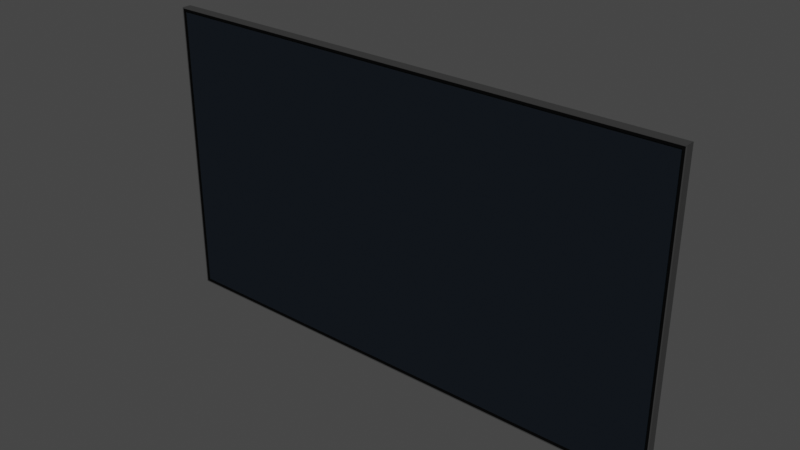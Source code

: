 # Source: Screen.blend  (saved by Blender 3.0.42; exported with 4.5.12 LTS)
import bpy
from mathutils import Matrix  # noqa: F401  (used for matrix-valued properties, if any)

bpy.ops.wm.read_factory_settings(use_empty=True)
scene = bpy.context.scene
scene.name = 'Scene'

# ---- collections
col_collection = bpy.data.collections.new('Collection'); scene.collection.children.link(col_collection)

# ---- images (referenced by path relative to the original .blend; pixels are not part of the script)
import os
ASSET_DIR = os.environ.get("B2B_ASSET_DIR", "")  # directory of the original .blend (textures are referenced by path, not embedded)
HERE = os.path.dirname(os.path.abspath(__file__))  # packed textures are extracted next to this script under _unpacked/

def load_image(name, relpath, width, height, colorspace="sRGB"):
    """Load a texture the original file referenced (path relative to the .blend, or extracted next to this script)."""
    p = next((c for c in (os.path.join(HERE, relpath), os.path.join(ASSET_DIR, relpath)) if relpath and os.path.exists(c)), "")
    if p:
        img = bpy.data.images.load(p, check_existing=True)
        img.name = name
    else:  # same state as the original file: an image datablock whose file is absent (Cycles renders it pink)
        img = bpy.data.images.new(name, width, height)
        img.source = "FILE"
        img.filepath = "//" + (relpath or name)
    img.colorspace_settings.name = colorspace
    return img
img_02___default_albedo_jpg = load_image('02 - Default_albedo.jpg', '_unpacked/02_-_Default_albedo.f27335e4.jpg', 4096, 4096, 'sRGB')

# ---- materials (node trees are filled in below, after node groups)
mat_02___default = bpy.data.materials.new('02___Default')
mat_02___default.use_transparent_shadow = False
mat_02___default.diffuse_color = (0.5882, 0.5882, 0.5882, 1.0)

# ---- material node trees
mat_02___default.use_nodes = True; mat_02___default.node_tree.nodes.clear()
_N = mat_02___default.node_tree.nodes; _L = mat_02___default.node_tree.links
n0 = _N.new('ShaderNodeBsdfPrincipled'); n0.name = 'Principled BSDF'; n0.location = (0, 300)
n0.distribution = 'GGX'
n0.subsurface_method = 'RANDOM_WALK_SKIN'
n0.inputs[3].default_value = 1.45
n0.inputs[13].default_value = 0.0
n0.inputs[27].default_value = (0.0, 0.0, 0.0, 1.0)
n0.inputs[28].default_value = 1.0
n1 = _N.new('ShaderNodeOutputMaterial'); n1.name = 'Material Output'; n1.location = (300, 300)
n2 = _N.new('ShaderNodeTexImage'); n2.name = 'Image Texture'; n2.location = (-286, 264)
n2.image = img_02___default_albedo_jpg
_L.new(n0.outputs[0], n1.inputs[0])
_L.new(n2.outputs[0], n0.inputs[0])
n1.is_active_output = True

# ---- world
world_world = bpy.data.worlds.new('World'); scene.world = world_world
world_world.use_nodes = True; world_world.node_tree.nodes.clear()
_N = world_world.node_tree.nodes; _L = world_world.node_tree.links
n0 = _N.new('ShaderNodeOutputWorld'); n0.name = 'World Output'; n0.location = (300, 300)
n1 = _N.new('ShaderNodeBackground'); n1.name = 'Background'; n1.location = (10, 300)
n1.inputs[0].default_value = (0.05088, 0.05088, 0.05088, 1.0)
_L.new(n1.outputs[0], n0.inputs[0])
n0.is_active_output = True
world_world.color = (0.05088, 0.05088, 0.05088)
world_world.use_sun_shadow = False
world_world.sun_shadow_jitter_overblur = 0.0

# ---- meshes
me_meshid0_name = bpy.data.meshes.new('meshId0_name')
me_meshid0_name.from_pydata([(-0.9872, 0.5902, -0.006687), (-0.9872, -0.5287, -0.006687), (0.9874, -0.5287, -0.006687), (0.9874, 0.5902, -0.006687), (-0.6378, -0.3265, -0.04708), (-0.637, -0.3265, -0.05189), (-0.6381, -0.3249, -0.05189), (-0.6389, -0.3249, -0.04735), (-0.6378, -0.3265, -0.05644), (-0.6389, -0.3249, -0.05617), (-0.6402, -0.3265, -0.06072), (-0.641, -0.3249, -0.06018), (-0.644, -0.3265, -0.06393), (-0.6445, -0.3249, -0.06286), (-0.6485, -0.3265, -0.06553), (-0.6488, -0.3249, -0.06446), (-0.6485, -0.3265, -0.03825), (-0.644, -0.3265, -0.03985), (-0.6445, -0.3249, -0.04066), (-0.6488, -0.3249, -0.03905), (-0.6402, -0.3265, -0.0428), (-0.641, -0.3249, -0.0436), (-0.6533, -0.3265, -0.06553), (-0.6531, -0.3249, -0.06446), (-0.6531, -0.3249, -0.03905), (-0.6533, -0.3265, -0.03825), (-0.663, -0.3249, -0.04735), (-0.6638, -0.3249, -0.05189), (-0.6648, -0.3265, -0.05189), (-0.664, -0.3265, -0.04708), (-0.663, -0.3249, -0.05617), (-0.664, -0.3265, -0.05644), (-0.6608, -0.3249, -0.06018), (-0.6616, -0.3265, -0.06072), (-0.6573, -0.3249, -0.06286), (-0.6579, -0.3265, -0.06393), (-0.6573, -0.3249, -0.04066), (-0.6579, -0.3265, -0.03985), (-0.6608, -0.3249, -0.0436), (-0.6616, -0.3265, -0.0428), (-0.6573, -0.3249, -0.04066), (-0.6531, -0.3249, -0.03905), (-0.6488, -0.3249, -0.03905), (-0.6445, -0.3249, -0.04066), (-0.6608, -0.3249, -0.0436), (-0.641, -0.3249, -0.0436), (-0.663, -0.3249, -0.04735), (-0.6389, -0.3249, -0.04735), (-0.6638, -0.3249, -0.05189), (-0.6381, -0.3249, -0.05189), (-0.663, -0.3249, -0.05617), (-0.6389, -0.3249, -0.05617), (-0.6608, -0.3249, -0.06018), (-0.641, -0.3249, -0.06018), (-0.6573, -0.3249, -0.06286), (-0.6445, -0.3249, -0.06286), (-0.6531, -0.3249, -0.06446), (-0.6488, -0.3249, -0.06446), (0.6378, -0.3265, -0.04708), (0.6389, -0.3249, -0.04735), (0.6381, -0.3249, -0.05189), (0.637, -0.3265, -0.05189), (0.6389, -0.3249, -0.05617), (0.6378, -0.3265, -0.05644), (0.641, -0.3249, -0.06018), (0.6402, -0.3265, -0.06072), (0.6445, -0.3249, -0.06286), (0.644, -0.3265, -0.06393), (0.6488, -0.3249, -0.06446), (0.6485, -0.3265, -0.06553), (0.6485, -0.3265, -0.03825), (0.6488, -0.3249, -0.03905), (0.6445, -0.3249, -0.04066), (0.644, -0.3265, -0.03985), (0.641, -0.3249, -0.0436), (0.6402, -0.3265, -0.0428), (0.6533, -0.3249, -0.06446), (0.6533, -0.3265, -0.06553), (0.6533, -0.3265, -0.03825), (0.6533, -0.3249, -0.03905), (0.6632, -0.3249, -0.04735), (0.664, -0.3265, -0.04708), (0.6648, -0.3265, -0.05189), (0.664, -0.3249, -0.05189), (0.664, -0.3265, -0.05644), (0.6632, -0.3249, -0.05617), (0.6616, -0.3265, -0.06072), (0.6608, -0.3249, -0.06018), (0.6579, -0.3265, -0.06393), (0.6573, -0.3249, -0.06286), (0.6579, -0.3265, -0.03985), (0.6573, -0.3249, -0.04066), (0.6616, -0.3265, -0.0428), (0.6608, -0.3249, -0.0436), (0.6573, -0.3249, -0.04066), (0.6445, -0.3249, -0.04066), (0.6488, -0.3249, -0.03905), (0.6533, -0.3249, -0.03905), (0.6608, -0.3249, -0.0436), (0.641, -0.3249, -0.0436), (0.6632, -0.3249, -0.04735), (0.6389, -0.3249, -0.04735), (0.664, -0.3249, -0.05189), (0.6381, -0.3249, -0.05189), (0.6632, -0.3249, -0.05617), (0.6389, -0.3249, -0.05617), (0.6608, -0.3249, -0.06018), (0.641, -0.3249, -0.06018), (0.6573, -0.3249, -0.06286), (0.6445, -0.3249, -0.06286), (0.6533, -0.3249, -0.06446), (0.6488, -0.3249, -0.06446), (-1.0, 0.6028, -0.002675), (-1.0, -0.5413, -0.002675), (-0.9957, -0.537, -0.002675), (-0.9957, 0.5988, -0.002675), (-1.0, -0.5413, -0.002675), (1.0, -0.5413, -0.002675), (0.9957, -0.537, -0.002675), (-0.9957, -0.537, -0.002675), (1.0, -0.5413, -0.002675), (1.0, 0.6028, -0.002675), (0.9957, 0.5988, -0.002675), (0.9957, -0.537, -0.002675), (1.0, 0.6028, -0.002675), (-1.0, 0.6028, -0.002675), (-0.9957, 0.5988, -0.002675), (0.9957, 0.5988, -0.002675), (-1.0, -0.5413, -0.002675), (-1.0, 0.6028, -0.002675), (-1.0, 0.6028, -0.03798), (-1.0, -0.5413, -0.03798), (-1.0, 0.6028, -0.002675), (1.0, 0.6028, -0.002675), (1.0, 0.6028, -0.03798), (-1.0, 0.6028, -0.03798), (1.0, 0.6028, -0.002675), (1.0, -0.5413, -0.002675), (1.0, -0.5413, -0.03798), (1.0, 0.6028, -0.03798), (1.0, -0.5413, -0.002675), (-1.0, -0.5413, -0.002675), (-1.0, -0.5413, -0.03798), (1.0, -0.5413, -0.03798), (-0.9872, 0.5902, -0.002675), (-0.9872, -0.5287, -0.002675), (-0.9872, -0.5287, -0.006687), (-0.9872, 0.5902, -0.006687), (-0.9872, -0.5287, -0.002675), (0.9874, -0.5287, -0.002675), (0.9874, -0.5287, -0.006687), (-0.9872, -0.5287, -0.006687), (0.9874, -0.5287, -0.002675), (0.9874, 0.5902, -0.002675), (0.9874, 0.5902, -0.006687), (0.9874, -0.5287, -0.006687), (0.9874, 0.5902, -0.002675), (-0.9872, 0.5902, -0.002675), (-0.9872, 0.5902, -0.006687), (0.9874, 0.5902, -0.006687), (-0.9872, -0.5287, -0.002675), (-0.9872, 0.5902, -0.002675), (0.9874, -0.5287, -0.002675), (-0.9872, -0.5287, -0.002675), (0.9874, 0.5902, -0.002675), (0.9874, -0.5287, -0.002675), (-0.9872, 0.5902, -0.002675), (0.9874, 0.5902, -0.002675), (-1.0, -0.5413, -0.03798), (-1.0, 0.6028, -0.03798), (1.0, 0.6028, -0.03798), (1.0, -0.5413, -0.03798)], [], [(3, 0, 1), (1, 2, 3), (7, 4, 5), (5, 6, 7), (6, 5, 8), (8, 9, 6), (9, 8, 10), (10, 11, 9), (11, 10, 12), (12, 13, 11), (13, 12, 14), (14, 15, 13), (19, 16, 17), (17, 18, 19), (18, 17, 20), (20, 21, 18), (21, 20, 4), (4, 7, 21), (15, 14, 22), (22, 23, 15), (16, 19, 24), (24, 25, 16), (29, 26, 27), (27, 28, 29), (28, 27, 30), (30, 31, 28), (31, 30, 32), (32, 33, 31), (33, 32, 34), (34, 35, 33), (35, 34, 23), (23, 22, 35), (25, 24, 36), (36, 37, 25), (37, 36, 38), (38, 39, 37), (39, 38, 26), (26, 29, 39), (43, 40, 41), (41, 42, 43), (45, 44, 40), (40, 43, 45), (47, 46, 44), (44, 45, 47), (49, 48, 46), (46, 47, 49), (51, 50, 48), (48, 49, 51), (53, 52, 50), (50, 51, 53), (55, 54, 52), (52, 53, 55), (57, 56, 54), (54, 55, 57), (61, 58, 59), (59, 60, 61), (63, 61, 60), (60, 62, 63), (65, 63, 62), (62, 64, 65), (67, 65, 64), (64, 66, 67), (69, 67, 66), (66, 68, 69), (73, 70, 71), (71, 72, 73), (75, 73, 72), (72, 74, 75), (58, 75, 74), (74, 59, 58), (77, 69, 68), (68, 76, 77), (79, 71, 70), (70, 78, 79), (83, 80, 81), (81, 82, 83), (85, 83, 82), (82, 84, 85), (87, 85, 84), (84, 86, 87), (89, 87, 86), (86, 88, 89), (76, 89, 88), (88, 77, 76), (91, 79, 78), (78, 90, 91), (93, 91, 90), (90, 92, 93), (80, 93, 92), (92, 81, 80), (97, 94, 95), (95, 96, 97), (94, 98, 99), (99, 95, 94), (98, 100, 101), (101, 99, 98), (100, 102, 103), (103, 101, 100), (102, 104, 105), (105, 103, 102), (104, 106, 107), (107, 105, 104), (106, 108, 109), (109, 107, 106), (108, 110, 111), (111, 109, 108), (115, 112, 113), (113, 114, 115), (119, 116, 117), (117, 118, 119), (123, 120, 121), (121, 122, 123), (127, 124, 125), (125, 126, 127), (131, 128, 129), (129, 130, 131), (135, 132, 133), (133, 134, 135), (139, 136, 137), (137, 138, 139), (143, 140, 141), (141, 142, 143), (147, 144, 145), (145, 146, 147), (151, 148, 149), (149, 150, 151), (155, 152, 153), (153, 154, 155), (159, 156, 157), (157, 158, 159), (115, 114, 160), (160, 161, 115), (119, 118, 162), (162, 163, 119), (123, 122, 164), (164, 165, 123), (127, 126, 166), (166, 167, 127), (171, 168, 169), (169, 170, 171)])
me_meshid0_name.polygons.foreach_set('use_smooth', [0, 0, 1, 1, 1, 1, 1, 1, 1, 1, 1, 1, 1, 1, 1, 1, 1, 1, 1, 1, 1, 1, 1, 1, 1, 1, 1, 1, 1, 1, 1, 1, 1, 1, 1, 1, 1, 1, 0, 0, 0, 0, 0, 0, 0, 0, 0, 0, 0, 0, 0, 0, 0, 0, 1, 1, 1, 1, 1, 1, 1, 1, 1, 1, 1, 1, 1, 1, 1, 1, 1, 1, 1, 1, 1, 1, 1, 1, 1, 1, 1, 1, 1, 1, 1, 1, 1, 1, 1, 1, 0, 0, 0, 0, 0, 0, 0, 0, 0, 0, 0, 0, 0, 0, 0, 0, 0, 0, 0, 0, 0, 0, 0, 0, 0, 0, 0, 0, 0, 0, 0, 0, 0, 0, 0, 0, 0, 0, 0, 0, 0, 0, 0, 0, 0, 0, 0, 0, 0, 0])
_uv = me_meshid0_name.uv_layers.new(name='meshId0-tex0')
_uv.uv.foreach_set('vector', [0.8654, 0.9877, 0.0183, 0.9877, 0.0183, 0.5077, 0.0183, 0.5077, 0.8654, 0.5077, 0.8654, 0.9877, 0.9541, 0.2982, 0.9533, 0.2984, 0.9529, 0.2963, 0.9529, 0.2963, 0.9538, 0.2963, 0.9541, 0.2982, 0.9538, 0.2963, 0.9529, 0.2963, 0.9533, 0.2942, 0.9533, 0.2942, 0.9541, 0.2945, 0.9538, 0.2963, 0.9541, 0.2945, 0.9533, 0.2942, 0.9544, 0.2923, 0.9544, 0.2923, 0.955, 0.2928, 0.9541, 0.2945, 0.955, 0.2928, 0.9544, 0.2923, 0.9561, 0.2909, 0.9561, 0.2909, 0.9565, 0.2916, 0.955, 0.2928, 0.9565, 0.2916, 0.9561, 0.2909, 0.9582, 0.2902, 0.9582, 0.2902, 0.9583, 0.291, 0.9565, 0.2916, 0.9584, 0.3016, 0.9582, 0.3024, 0.9561, 0.3017, 0.9561, 0.3017, 0.9565, 0.301, 0.9584, 0.3016, 0.9565, 0.301, 0.9561, 0.3017, 0.9544, 0.3003, 0.9544, 0.3003, 0.955, 0.2997, 0.9565, 0.301, 0.955, 0.2997, 0.9544, 0.3003, 0.9533, 0.2984, 0.9533, 0.2984, 0.9541, 0.2982, 0.955, 0.2997, 0.9583, 0.291, 0.9582, 0.2902, 0.9603, 0.2902, 0.9603, 0.2902, 0.9602, 0.291, 0.9583, 0.291, 0.9582, 0.3024, 0.9584, 0.3016, 0.9602, 0.3016, 0.9602, 0.3016, 0.9604, 0.3024, 0.9582, 0.3024, 0.9652, 0.2984, 0.9644, 0.2982, 0.9648, 0.2962, 0.9648, 0.2962, 0.9656, 0.2962, 0.9652, 0.2984, 0.9656, 0.2962, 0.9648, 0.2962, 0.9644, 0.2944, 0.9644, 0.2944, 0.9652, 0.2942, 0.9656, 0.2962, 0.9652, 0.2942, 0.9644, 0.2944, 0.9635, 0.2928, 0.9635, 0.2928, 0.9641, 0.2923, 0.9652, 0.2942, 0.9641, 0.2923, 0.9635, 0.2928, 0.962, 0.2916, 0.962, 0.2916, 0.9624, 0.2909, 0.9641, 0.2923, 0.9624, 0.2909, 0.962, 0.2916, 0.9602, 0.291, 0.9602, 0.291, 0.9603, 0.2902, 0.9624, 0.2909, 0.9604, 0.3024, 0.9602, 0.3016, 0.962, 0.301, 0.962, 0.301, 0.9624, 0.3017, 0.9604, 0.3024, 0.9624, 0.3017, 0.962, 0.301, 0.9635, 0.2997, 0.9635, 0.2997, 0.9641, 0.3003, 0.9624, 0.3017, 0.9641, 0.3003, 0.9635, 0.2997, 0.9644, 0.2982, 0.9644, 0.2982, 0.9652, 0.2984, 0.9641, 0.3003, 0.9565, 0.301, 0.962, 0.301, 0.9602, 0.3016, 0.9602, 0.3016, 0.9584, 0.3016, 0.9565, 0.301, 0.955, 0.2997, 0.9635, 0.2997, 0.962, 0.301, 0.962, 0.301, 0.9565, 0.301, 0.955, 0.2997, 0.9541, 0.2982, 0.9644, 0.2982, 0.9635, 0.2997, 0.9635, 0.2997, 0.955, 0.2997, 0.9541, 0.2982, 0.9538, 0.2963, 0.9648, 0.2962, 0.9644, 0.2982, 0.9644, 0.2982, 0.9541, 0.2982, 0.9538, 0.2963, 0.9541, 0.2945, 0.9644, 0.2944, 0.9648, 0.2962, 0.9648, 0.2962, 0.9538, 0.2963, 0.9541, 0.2945, 0.955, 0.2928, 0.9635, 0.2928, 0.9644, 0.2944, 0.9644, 0.2944, 0.9541, 0.2945, 0.955, 0.2928, 0.9565, 0.2916, 0.962, 0.2916, 0.9635, 0.2928, 0.9635, 0.2928, 0.955, 0.2928, 0.9565, 0.2916, 0.9583, 0.291, 0.9602, 0.291, 0.962, 0.2916, 0.962, 0.2916, 0.9565, 0.2916, 0.9583, 0.291, 0.9477, 0.316, 0.9474, 0.3182, 0.9466, 0.318, 0.9466, 0.318, 0.9469, 0.316, 0.9477, 0.316, 0.9474, 0.314, 0.9477, 0.316, 0.9469, 0.316, 0.9469, 0.316, 0.9466, 0.3142, 0.9474, 0.314, 0.9463, 0.3121, 0.9474, 0.314, 0.9466, 0.3142, 0.9466, 0.3142, 0.9456, 0.3125, 0.9463, 0.3121, 0.9445, 0.3107, 0.9463, 0.3121, 0.9456, 0.3125, 0.9456, 0.3125, 0.9442, 0.3114, 0.9445, 0.3107, 0.9425, 0.31, 0.9445, 0.3107, 0.9442, 0.3114, 0.9442, 0.3114, 0.9423, 0.3108, 0.9425, 0.31, 0.9446, 0.3214, 0.9425, 0.3222, 0.9423, 0.3214, 0.9423, 0.3214, 0.9442, 0.3208, 0.9446, 0.3214, 0.9463, 0.3201, 0.9446, 0.3214, 0.9442, 0.3208, 0.9442, 0.3208, 0.9456, 0.3195, 0.9463, 0.3201, 0.9474, 0.3182, 0.9463, 0.3201, 0.9456, 0.3195, 0.9456, 0.3195, 0.9466, 0.318, 0.9474, 0.3182, 0.9403, 0.31, 0.9425, 0.31, 0.9423, 0.3108, 0.9423, 0.3108, 0.9404, 0.3108, 0.9403, 0.31, 0.9404, 0.3214, 0.9423, 0.3214, 0.9425, 0.3222, 0.9425, 0.3222, 0.9403, 0.3222, 0.9404, 0.3214, 0.9358, 0.316, 0.9361, 0.3179, 0.9354, 0.3182, 0.9354, 0.3182, 0.935, 0.316, 0.9358, 0.316, 0.9361, 0.3142, 0.9358, 0.316, 0.935, 0.316, 0.935, 0.316, 0.9354, 0.314, 0.9361, 0.3142, 0.9372, 0.3126, 0.9361, 0.3142, 0.9354, 0.314, 0.9354, 0.314, 0.9365, 0.3121, 0.9372, 0.3126, 0.9387, 0.3114, 0.9372, 0.3126, 0.9365, 0.3121, 0.9365, 0.3121, 0.9383, 0.3107, 0.9387, 0.3114, 0.9404, 0.3108, 0.9387, 0.3114, 0.9383, 0.3107, 0.9383, 0.3107, 0.9403, 0.31, 0.9404, 0.3108, 0.9387, 0.3208, 0.9404, 0.3214, 0.9403, 0.3222, 0.9403, 0.3222, 0.9383, 0.3214, 0.9387, 0.3208, 0.9372, 0.3195, 0.9387, 0.3208, 0.9383, 0.3214, 0.9383, 0.3214, 0.9366, 0.3201, 0.9372, 0.3195, 0.9361, 0.3179, 0.9372, 0.3195, 0.9366, 0.3201, 0.9366, 0.3201, 0.9354, 0.3182, 0.9361, 0.3179, 0.9404, 0.3214, 0.9387, 0.3208, 0.9442, 0.3208, 0.9442, 0.3208, 0.9423, 0.3214, 0.9404, 0.3214, 0.9387, 0.3208, 0.9372, 0.3195, 0.9456, 0.3195, 0.9456, 0.3195, 0.9442, 0.3208, 0.9387, 0.3208, 0.9372, 0.3195, 0.9361, 0.3179, 0.9466, 0.318, 0.9466, 0.318, 0.9456, 0.3195, 0.9372, 0.3195, 0.9361, 0.3179, 0.9358, 0.316, 0.9469, 0.316, 0.9469, 0.316, 0.9466, 0.318, 0.9361, 0.3179, 0.9358, 0.316, 0.9361, 0.3142, 0.9466, 0.3142, 0.9466, 0.3142, 0.9469, 0.316, 0.9358, 0.316, 0.9361, 0.3142, 0.9372, 0.3126, 0.9456, 0.3125, 0.9456, 0.3125, 0.9466, 0.3142, 0.9361, 0.3142, 0.9372, 0.3126, 0.9387, 0.3114, 0.9442, 0.3114, 0.9442, 0.3114, 0.9456, 0.3125, 0.9372, 0.3126, 0.9387, 0.3114, 0.9404, 0.3108, 0.9423, 0.3108, 0.9423, 0.3108, 0.9442, 0.3114, 0.9387, 0.3114, 0.9369, 0.4981, 0.9387, 0.4964, 0.9387, 0.9872, 0.9387, 0.9872, 0.9369, 0.9853, 0.9369, 0.4981, 0.8826, 0.1317, 0.8844, 0.1298, 0.8844, 0.9879, 0.8844, 0.9879, 0.8826, 0.986, 0.8826, 0.1317, 0.9651, 0.4962, 0.967, 0.4944, 0.967, 0.9852, 0.967, 0.9852, 0.9651, 0.9835, 0.9651, 0.4962, 0.9105, 0.1342, 0.9123, 0.1324, 0.9123, 0.9904, 0.9123, 0.9904, 0.9105, 0.9886, 0.9105, 0.1342, 0.9538, 0.9872, 0.9387, 0.9872, 0.9387, 0.4964, 0.9387, 0.4964, 0.9538, 0.4964, 0.9538, 0.9872, 0.9274, 0.9904, 0.9123, 0.9904, 0.9123, 0.1324, 0.9123, 0.1324, 0.9274, 0.1324, 0.9274, 0.9904, 0.9821, 0.9852, 0.967, 0.9852, 0.967, 0.4944, 0.967, 0.4944, 0.9821, 0.4944, 0.9821, 0.9852, 0.8996, 0.9879, 0.8844, 0.9879, 0.8844, 0.1298, 0.8844, 0.1298, 0.8996, 0.1298, 0.8996, 0.9879, 0.9315, 0.5018, 0.9332, 0.5018, 0.9332, 0.9818, 0.9332, 0.9818, 0.9315, 0.9818, 0.9315, 0.5018, 0.8773, 0.1354, 0.879, 0.1354, 0.879, 0.9825, 0.879, 0.9825, 0.8773, 0.9825, 0.8773, 0.1354, 0.9599, 0.4998, 0.9616, 0.4998, 0.9616, 0.9798, 0.9616, 0.9798, 0.9599, 0.9798, 0.9599, 0.4998, 0.9051, 0.1378, 0.9069, 0.1378, 0.9069, 0.9849, 0.9069, 0.9849, 0.9051, 0.9849, 0.9051, 0.1378, 0.9369, 0.4981, 0.9369, 0.9853, 0.9332, 0.9818, 0.9332, 0.9818, 0.9332, 0.5018, 0.9369, 0.4981, 0.8826, 0.1317, 0.8826, 0.986, 0.879, 0.9825, 0.879, 0.9825, 0.879, 0.1354, 0.8826, 0.1317, 0.9651, 0.4962, 0.9651, 0.9835, 0.9616, 0.9798, 0.9616, 0.9798, 0.9616, 0.4998, 0.9651, 0.4962, 0.9105, 0.1342, 0.9105, 0.9886, 0.9069, 0.9849, 0.9069, 0.9849, 0.9069, 0.1378, 0.9105, 0.1342, 0.8669, 0.4988, 0.008896, 0.4988, 0.008896, 0.008001, 0.008896, 0.008001, 0.8669, 0.008001, 0.8669, 0.4988])
me_meshid0_name.materials.append(mat_02___default)
me_meshid0_name.use_remesh_fix_poles = True
me_meshid0_name.use_remesh_preserve_attributes = False
me_meshid0_name.update()

# ---- objects
ob_tv2018 = bpy.data.objects.new('tv2018', me_meshid0_name)

# ---- transforms, parenting, visibility, modifiers, constraints
ob_tv2018.location = (0.0, 0.0, 0.0)
ob_tv2018.rotation_euler = (1.571, -0.0, 0.0)
ob_tv2018.scale = (0.712, 0.712, 0.712)

# ---- collection membership
col_collection.objects.link(ob_tv2018)

# ---- scene / render settings (as saved in the file)
scene.frame_start = 1; scene.frame_end = 250; scene.frame_set(1)
scene.render.engine = 'BLENDER_EEVEE_NEXT'
scene.cycles.sampling_pattern = 'TABULATED_SOBOL'
scene.cycles.use_light_tree = False
scene.view_settings.view_transform = 'Filmic'
bpy.context.view_layer.update()

# ---- added for rendering (the .blend has no active camera and no usable light): camera, sun
cam_auto = bpy.data.cameras.new('AutoCamera')
cam_auto.lens = 50.0
cam_auto.sensor_width = 36.0
cam_auto.clip_end = 1000.0
ob_auto_camera = bpy.data.objects.new('AutoCamera', cam_auto)
scene.collection.objects.link(ob_auto_camera)
ob_auto_camera.location = (1.51838, -1.79777, 1.2366)
ob_auto_camera.rotation_euler = (1.09748, -7.21219e-08, 0.694738)
scene.camera = ob_auto_camera
light_auto_sun = bpy.data.lights.new('AutoSun', 'SUN')
light_auto_sun.energy = 3.0
light_auto_sun.angle = 0.0523599
ob_auto_sun = bpy.data.objects.new('AutoSun', light_auto_sun)
scene.collection.objects.link(ob_auto_sun)
ob_auto_sun.rotation_euler = (0.872665, 0.174533, 0.523599)
bpy.context.view_layer.update()

